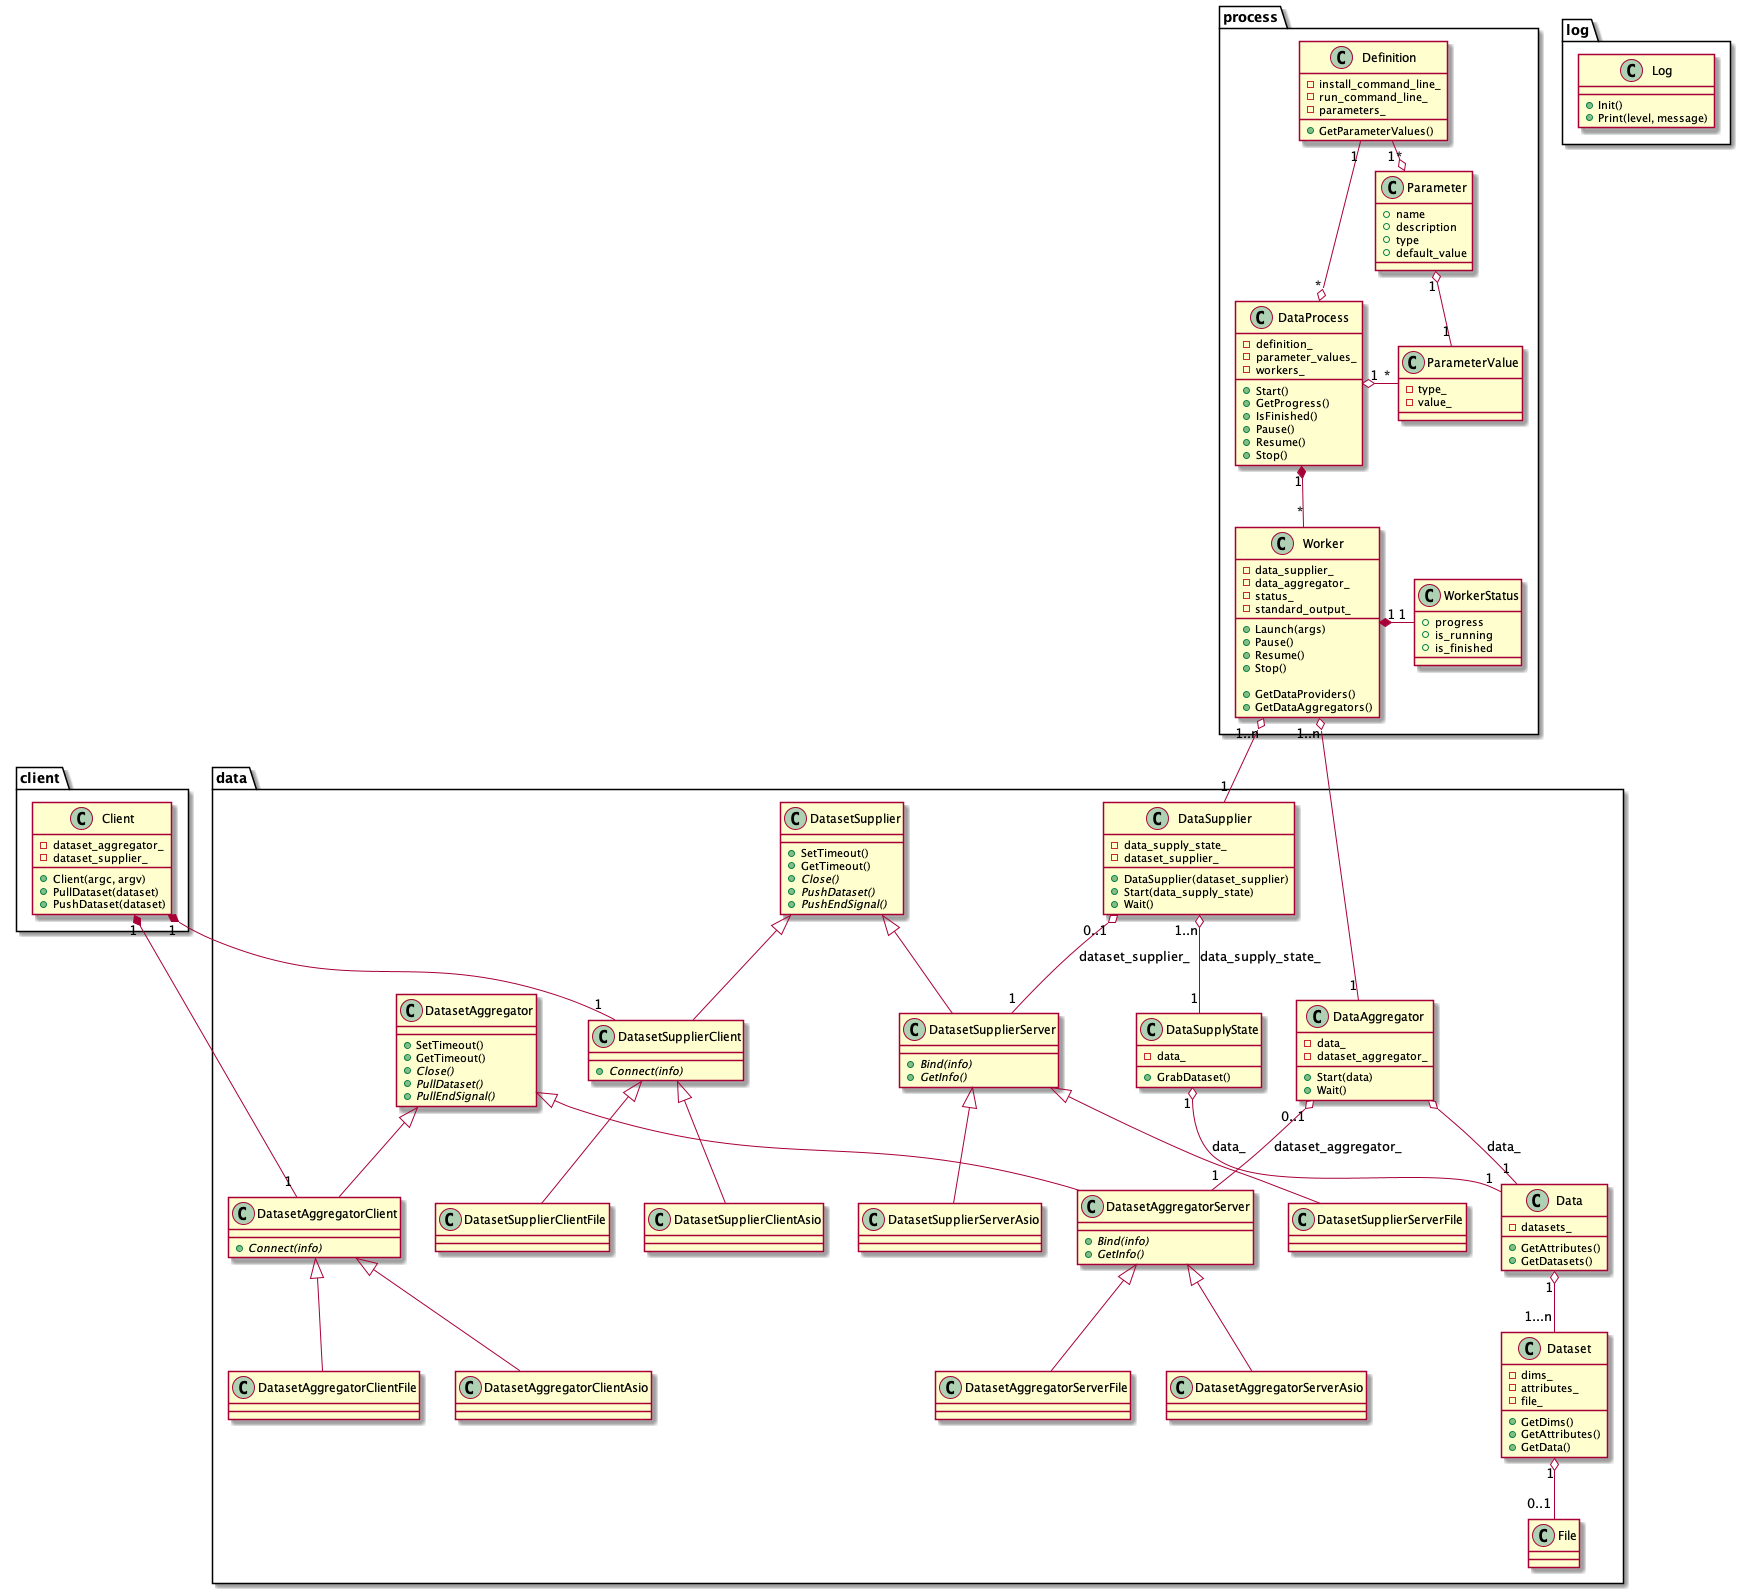

The diagram above was rendered by PlantUML. Its source (embedded in the PNG):
@startuml

namespace log {
    class Log {
        + Init()
        + Print(level, message)

    }
}

namespace data {

    class Dataset {
        - dims_
        - attributes_
        - file_

        + GetDims()
        + GetAttributes()
        + GetData()
    }
    Dataset "1" o-- "0..1" File

    class Data {
        - datasets_

        + GetAttributes()
        + GetDatasets()
    }
    Data "1" o-- "1...n" Dataset

    class DataSupplyState {
        - data_

        + GrabDataset()
    }
    DataSupplyState "1" o-- "1" Data : data_

    class DatasetSupplier {
        + SetTimeout()
        + GetTimeout()
        + {abstract} Close()
        + {abstract} PushDataset()
        + {abstract} PushEndSignal()
    }

    class DatasetSupplierServer {
        + {abstract} Bind(info)
        + {abstract} GetInfo()
    }
    DatasetSupplierServer -u-|> DatasetSupplier

    class DatasetSupplierClient {
        + {abstract} Connect(info)
    }
    DatasetSupplierClient -u-|> DatasetSupplier

    class DatasetSupplierServerAsio {}
    DatasetSupplierServerAsio -u-|> DatasetSupplierServer

    class DatasetSupplierClientAsio {}
    DatasetSupplierClientAsio -u-|> DatasetSupplierClient

    class DatasetSupplierServerFile {}
    DatasetSupplierServerFile -u-|> DatasetSupplierServer

    class DatasetSupplierClientFile {}
    DatasetSupplierClientFile -u-|> DatasetSupplierClient

    class DatasetAggregator {
        + SetTimeout()
        + GetTimeout()
        + {abstract} Close()
        + {abstract} PullDataset()
        + {abstract} PullEndSignal()
    }

    class DatasetAggregatorServer {
        + {abstract} Bind(info)
        + {abstract} GetInfo()
    }
    DatasetAggregatorServer -u-|> DatasetAggregator

    class DatasetAggregatorClient {
        + {abstract} Connect(info)
    }
    DatasetAggregatorClient -u-|> DatasetAggregator

    class DatasetAggregatorServerAsio {}
    DatasetAggregatorServerAsio -u-|> DatasetAggregatorServer

    class DatasetAggregatorClientAsio {}
    DatasetAggregatorClientAsio -u-|> DatasetAggregatorClient

    class DatasetAggregatorServerFile {}
    DatasetAggregatorServerFile -u-|> DatasetAggregatorServer

    class DatasetAggregatorClientFile {}
    DatasetAggregatorClientFile -u-|> DatasetAggregatorClient

    class DataSupplier {
        - data_supply_state_
        - dataset_supplier_

        + DataSupplier(dataset_supplier)
        + Start(data_supply_state)
        + Wait()
    }
    DataSupplier "1..n" o-- "1" DataSupplyState : data_supply_state_
    DataSupplier "0..1" o-- "1" DatasetSupplierServer : dataset_supplier_

    class DataAggregator {
        - data_
        - dataset_aggregator_

        + Start(data)
        + Wait()
    }
    DataAggregator o-- "1" Data : data_
    DataAggregator "0..1" o-- "1" DatasetAggregatorServer : dataset_aggregator_
}

namespace process {

    class ParameterValue {
        - type_
        - value_
    }

    class Parameter {
        + name
        + description
        + type
        + default_value
    }
    Parameter "1" o- "1" ParameterValue

    class Definition {
        - install_command_line_
        - run_command_line_
        - parameters_

        + GetParameterValues()
    }
    Definition "1" -o "*" Parameter

    class Worker {
        - data_supplier_
        - data_aggregator_
        - status_
        - standard_output_

        + Launch(args)
        + Pause()
        + Resume()
        + Stop()

        + GetDataProviders()
        + GetDataAggregators()
    }
    Worker "1..n" o-- "1" data.DataSupplier
    Worker "1..n" o-- "1" data.DataAggregator

    class WorkerStatus {
        + progress
        + is_running
        + is_finished
    }
    Worker "1" *- "1" WorkerStatus

    class DataProcess {
        - definition_
        - parameter_values_
        - workers_

        + Start()
        + GetProgress()
        + IsFinished()
        + Pause()
        + Resume()
        + Stop()
    }
    DataProcess "*" o-u- "1" Definition
    DataProcess "1" o- "*" ParameterValue
    DataProcess "1" *-- "*" Worker
}

namespace client {

    class Client {
        + Client(argc, argv)
        + PullDataset(dataset)
        + PushDataset(dataset)

        - dataset_aggregator_
        - dataset_supplier_
    }
    Client "1" *-- "1" data.DatasetAggregatorClient
    Client "1" *-- "1" data.DatasetSupplierClient
}

@enduml